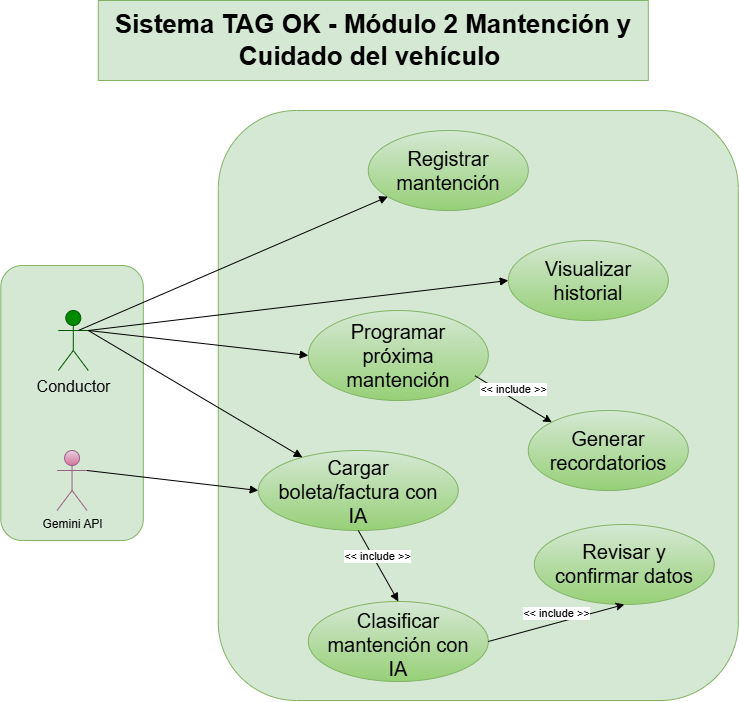

The diagram above was exported from draw.io. Its source (the exported page's mxGraphModel, read from the mxfile embedded in the PNG):
<mxGraphModel dx="1290" dy="752" grid="0" gridSize="10" guides="1" tooltips="1" connect="1" arrows="1" fold="1" page="1" pageScale="1" pageWidth="827" pageHeight="1169" background="light-dark(#ffffff, #121212)" math="0" shadow="0">
  <root>
    <mxCell id="0" />
    <mxCell id="1" parent="0" />
    <mxCell id="M55-1GGPSGSN9tLTs_7L-24" parent="1" style="rounded=1;whiteSpace=wrap;html=1;fillColor=#d5e8d4;strokeColor=#82b366;" value="" vertex="1">
      <mxGeometry height="275" width="142.5" x="22.5" y="305" as="geometry" />
    </mxCell>
    <mxCell id="M55-1GGPSGSN9tLTs_7L-23" parent="1" style="rounded=1;whiteSpace=wrap;html=1;fillColor=#d5e8d4;strokeColor=#82b366;" value="" vertex="1">
      <mxGeometry height="590" width="520" x="240" y="150" as="geometry" />
    </mxCell>
    <mxCell id="VmS4l9STUTeiKEdAGxfj-1" parent="1" style="text;html=1;whiteSpace=wrap;strokeColor=#82b366;fillColor=#d5e8d4;align=center;verticalAlign=middle;rounded=0;fontSize=26;" value="&lt;b&gt;Sistema TAG OK - Módulo 2 Mantención y Cuidado del vehículo&amp;nbsp;&lt;/b&gt;" vertex="1">
      <mxGeometry height="80" width="550" x="120" y="40" as="geometry" />
    </mxCell>
    <mxCell id="M55-1GGPSGSN9tLTs_7L-1" parent="1" style="shape=umlActor;verticalLabelPosition=bottom;verticalAlign=top;html=1;fillColor=#008a00;strokeColor=#005700;fontColor=#ffffff;" value="&lt;font style=&quot;font-size: 16px; color: rgb(0, 0, 0);&quot;&gt;Conductor&lt;/font&gt;" vertex="1">
      <mxGeometry height="60" width="30" x="80" y="350" as="geometry" />
    </mxCell>
    <mxCell id="M55-1GGPSGSN9tLTs_7L-8" parent="1" style="ellipse;whiteSpace=wrap;html=1;shapeInside=1;verticalAlign=middle;fillColor=#d5e8d4;strokeColor=#82b366;gradientColor=#97d077;fontSize=20;" value="Registrar mantención" vertex="1">
      <mxGeometry height="80" width="160" x="390" y="170" as="geometry" />
    </mxCell>
    <mxCell id="M55-1GGPSGSN9tLTs_7L-10" parent="1" style="ellipse;whiteSpace=wrap;html=1;shapeInside=1;verticalAlign=middle;fillColor=#d5e8d4;strokeColor=#82b366;gradientColor=#97d077;fontSize=20;" value="Visualizar historial" vertex="1">
      <mxGeometry height="80" width="160" x="530" y="280" as="geometry" />
    </mxCell>
    <mxCell id="M55-1GGPSGSN9tLTs_7L-11" parent="1" style="ellipse;whiteSpace=wrap;html=1;shapeInside=1;verticalAlign=middle;fillColor=#d5e8d4;strokeColor=#82b366;gradientColor=#97d077;fontSize=20;" value="Programar próxima mantención" vertex="1">
      <mxGeometry height="90" width="180" x="330" y="350" as="geometry" />
    </mxCell>
    <mxCell id="M55-1GGPSGSN9tLTs_7L-12" parent="1" style="ellipse;whiteSpace=wrap;html=1;shapeInside=1;verticalAlign=middle;fillColor=#d5e8d4;strokeColor=#82b366;gradientColor=#97d077;fontSize=20;" value="Generar recordatorios" vertex="1">
      <mxGeometry height="80" width="160" x="550" y="450" as="geometry" />
    </mxCell>
    <mxCell id="M55-1GGPSGSN9tLTs_7L-13" parent="1" style="ellipse;whiteSpace=wrap;html=1;shapeInside=1;verticalAlign=middle;fillColor=#d5e8d4;strokeColor=#82b366;gradientColor=#97d077;fontSize=20;" value="Clasificar mantención con IA" vertex="1">
      <mxGeometry height="80" width="180" x="330" y="641" as="geometry" />
    </mxCell>
    <mxCell id="M55-1GGPSGSN9tLTs_7L-14" parent="1" style="ellipse;whiteSpace=wrap;html=1;shapeInside=1;verticalAlign=middle;fillColor=#d5e8d4;strokeColor=#82b366;gradientColor=#97d077;fontSize=20;" value="Revisar y confirmar datos" vertex="1">
      <mxGeometry height="80" width="180" x="556" y="564" as="geometry" />
    </mxCell>
    <mxCell id="M55-1GGPSGSN9tLTs_7L-15" parent="1" style="ellipse;whiteSpace=wrap;html=1;shapeInside=1;verticalAlign=middle;fillColor=#d5e8d4;strokeColor=#82b366;gradientColor=#97d077;fontSize=20;" value="Cargar boleta/factura con IA" vertex="1">
      <mxGeometry height="80" width="200" x="280" y="490" as="geometry" />
    </mxCell>
    <mxCell id="M55-1GGPSGSN9tLTs_7L-16" edge="1" parent="1" source="M55-1GGPSGSN9tLTs_7L-12" style="html=1;verticalAlign=bottom;endArrow=none;curved=0;rounded=0;exitX=0;exitY=0;exitDx=0;exitDy=0;endFill=0;startArrow=classic;startFill=1;entryX=0.926;entryY=0.725;entryDx=0;entryDy=0;entryPerimeter=0;" target="M55-1GGPSGSN9tLTs_7L-11" value="&amp;lt;&amp;lt; include &amp;gt;&amp;gt;">
      <mxGeometry relative="1" width="80" as="geometry">
        <mxPoint x="310" y="430" as="sourcePoint" />
        <mxPoint x="390" y="430" as="targetPoint" />
      </mxGeometry>
    </mxCell>
    <mxCell id="M55-1GGPSGSN9tLTs_7L-17" edge="1" parent="1" style="html=1;verticalAlign=bottom;endArrow=block;curved=0;rounded=0;" target="M55-1GGPSGSN9tLTs_7L-8" value="">
      <mxGeometry relative="1" width="80" as="geometry">
        <mxPoint x="100" y="370" as="sourcePoint" />
        <mxPoint x="420" y="440" as="targetPoint" />
      </mxGeometry>
    </mxCell>
    <mxCell id="M55-1GGPSGSN9tLTs_7L-18" edge="1" parent="1" source="M55-1GGPSGSN9tLTs_7L-1" style="html=1;verticalAlign=bottom;endArrow=block;curved=0;rounded=0;entryX=0;entryY=0.5;entryDx=0;entryDy=0;exitX=1;exitY=0.3333333333333333;exitDx=0;exitDy=0;exitPerimeter=0;" target="M55-1GGPSGSN9tLTs_7L-10" value="">
      <mxGeometry relative="1" width="80" as="geometry">
        <mxPoint x="340" y="440" as="sourcePoint" />
        <mxPoint x="420" y="440" as="targetPoint" />
      </mxGeometry>
    </mxCell>
    <mxCell id="M55-1GGPSGSN9tLTs_7L-19" edge="1" parent="1" source="M55-1GGPSGSN9tLTs_7L-1" style="html=1;verticalAlign=bottom;endArrow=block;curved=0;rounded=0;entryX=0;entryY=0.5;entryDx=0;entryDy=0;exitX=1;exitY=0.3333333333333333;exitDx=0;exitDy=0;exitPerimeter=0;" target="M55-1GGPSGSN9tLTs_7L-11" value="">
      <mxGeometry relative="1" width="80" as="geometry">
        <mxPoint x="340" y="440" as="sourcePoint" />
        <mxPoint x="420" y="440" as="targetPoint" />
      </mxGeometry>
    </mxCell>
    <mxCell id="M55-1GGPSGSN9tLTs_7L-20" edge="1" parent="1" source="M55-1GGPSGSN9tLTs_7L-1" style="html=1;verticalAlign=bottom;endArrow=block;curved=0;rounded=0;exitX=1;exitY=0.3333333333333333;exitDx=0;exitDy=0;exitPerimeter=0;" target="M55-1GGPSGSN9tLTs_7L-15" value="">
      <mxGeometry relative="1" width="80" as="geometry">
        <mxPoint x="100" y="370" as="sourcePoint" />
        <mxPoint x="420" y="440" as="targetPoint" />
      </mxGeometry>
    </mxCell>
    <mxCell id="M55-1GGPSGSN9tLTs_7L-21" edge="1" parent="1" source="M55-1GGPSGSN9tLTs_7L-14" style="html=1;verticalAlign=bottom;endArrow=none;curved=0;rounded=0;entryX=1;entryY=0.5;entryDx=0;entryDy=0;startArrow=classic;startFill=1;endFill=0;exitX=0.5;exitY=1;exitDx=0;exitDy=0;" target="M55-1GGPSGSN9tLTs_7L-13" value="&amp;lt;&amp;lt; include &amp;gt;&amp;gt;">
      <mxGeometry relative="1" width="80" as="geometry">
        <mxPoint x="350" y="710" as="sourcePoint" />
        <mxPoint x="420" y="680" as="targetPoint" />
      </mxGeometry>
    </mxCell>
    <mxCell id="Ix5D2e4sa_-DU4Y9k6eI-1" parent="1" style="shape=umlActor;verticalLabelPosition=bottom;verticalAlign=top;html=1;fillColor=#e6d0de;gradientColor=#d5739d;strokeColor=#996185;" value="Gemini API" vertex="1">
      <mxGeometry height="60" width="30" x="78.75" y="490" as="geometry" />
    </mxCell>
    <mxCell id="Ix5D2e4sa_-DU4Y9k6eI-2" edge="1" parent="1" source="Ix5D2e4sa_-DU4Y9k6eI-1" style="html=1;verticalAlign=bottom;endArrow=block;curved=0;rounded=0;exitX=1;exitY=0.3333333333333333;exitDx=0;exitDy=0;exitPerimeter=0;entryX=0;entryY=0.5;entryDx=0;entryDy=0;" target="M55-1GGPSGSN9tLTs_7L-15" value="">
      <mxGeometry relative="1" width="80" x="-0.0075" as="geometry">
        <mxPoint as="offset" />
        <mxPoint x="374" y="375" as="sourcePoint" />
        <mxPoint x="454" y="375" as="targetPoint" />
      </mxGeometry>
    </mxCell>
    <mxCell id="HnIdKlWMLoIeRugjwQKP-1" edge="1" parent="1" source="M55-1GGPSGSN9tLTs_7L-15" style="html=1;verticalAlign=bottom;endArrow=block;curved=0;rounded=0;exitX=0.5;exitY=1;exitDx=0;exitDy=0;entryX=0.5;entryY=0;entryDx=0;entryDy=0;" target="M55-1GGPSGSN9tLTs_7L-13" value="&amp;lt;&amp;lt; include &amp;gt;&amp;gt;">
      <mxGeometry relative="1" width="80" as="geometry">
        <mxPoint x="344" y="542" as="sourcePoint" />
        <mxPoint x="136.67" y="664.11" as="targetPoint" />
      </mxGeometry>
    </mxCell>
  </root>
</mxGraphModel>